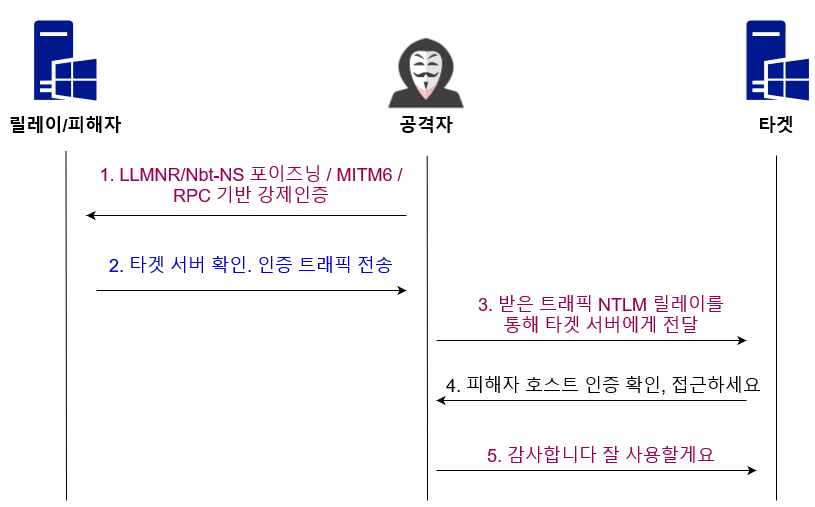

The diagram above was exported from draw.io. Its source (the exported page's mxGraphModel, read from the mxfile embedded in the PNG):
<mxGraphModel dx="780" dy="811" grid="1" gridSize="10" guides="1" tooltips="1" connect="1" arrows="1" fold="1" page="1" pageScale="1" pageWidth="850" pageHeight="1100" math="0" shadow="0">
  <root>
    <mxCell id="0" />
    <mxCell id="1" parent="0" />
    <mxCell id="xbb-e-p1MdValfFM6XVS-1" value="" style="shape=image;html=1;verticalAlign=top;verticalLabelPosition=bottom;labelBackgroundColor=#ffffff;imageAspect=0;aspect=fixed;image=https://cdn0.iconfinder.com/data/icons/kameleon-free-pack/110/Hacker-128.png" parent="1" vertex="1">
      <mxGeometry x="445" y="145" width="130" height="130" as="geometry" />
    </mxCell>
    <mxCell id="xbb-e-p1MdValfFM6XVS-2" value="" style="sketch=0;aspect=fixed;pointerEvents=1;shadow=0;dashed=0;html=1;strokeColor=none;labelPosition=center;verticalLabelPosition=bottom;verticalAlign=top;align=center;fillColor=#00188D;shape=mxgraph.mscae.enterprise.windows_server" parent="1" vertex="1">
      <mxGeometry x="117.60000000000002" y="160" width="62.4" height="80" as="geometry" />
    </mxCell>
    <mxCell id="xbb-e-p1MdValfFM6XVS-3" value="" style="endArrow=none;html=1;rounded=0;" parent="1" edge="1">
      <mxGeometry width="50" height="50" relative="1" as="geometry">
        <mxPoint x="150" y="640" as="sourcePoint" />
        <mxPoint x="149.5" y="290" as="targetPoint" />
      </mxGeometry>
    </mxCell>
    <mxCell id="xbb-e-p1MdValfFM6XVS-4" value="" style="endArrow=none;html=1;rounded=0;" parent="1" edge="1">
      <mxGeometry width="50" height="50" relative="1" as="geometry">
        <mxPoint x="511" y="640" as="sourcePoint" />
        <mxPoint x="510.70000000000005" y="295" as="targetPoint" />
      </mxGeometry>
    </mxCell>
    <mxCell id="xbb-e-p1MdValfFM6XVS-5" value="&lt;b&gt;&lt;font style=&quot;font-size: 18px;&quot;&gt;공격자&lt;/font&gt;&lt;/b&gt;" style="text;html=1;strokeColor=none;fillColor=none;align=center;verticalAlign=middle;whiteSpace=wrap;rounded=0;" parent="1" vertex="1">
      <mxGeometry x="480" y="250" width="60" height="30" as="geometry" />
    </mxCell>
    <mxCell id="xbb-e-p1MdValfFM6XVS-6" value="&lt;b&gt;&lt;font style=&quot;font-size: 18px;&quot;&gt;릴레이/피해자&lt;/font&gt;&lt;/b&gt;" style="text;html=1;strokeColor=none;fillColor=none;align=center;verticalAlign=middle;whiteSpace=wrap;rounded=0;" parent="1" vertex="1">
      <mxGeometry x="88.8" y="250" width="120" height="30" as="geometry" />
    </mxCell>
    <mxCell id="xbb-e-p1MdValfFM6XVS-7" value="" style="endArrow=none;html=1;rounded=0;entryX=1;entryY=1;entryDx=0;entryDy=0;startArrow=classic;startFill=1;endFill=0;" parent="1" target="xbb-e-p1MdValfFM6XVS-8" edge="1">
      <mxGeometry width="50" height="50" relative="1" as="geometry">
        <mxPoint x="170" y="355" as="sourcePoint" />
        <mxPoint x="602.5" y="355" as="targetPoint" />
      </mxGeometry>
    </mxCell>
    <mxCell id="xbb-e-p1MdValfFM6XVS-8" value="&lt;font color=&quot;#99004D&quot;&gt;1. LLMNR/Nbt-NS 포이즈닝 / MITM6 / RPC 기반 강제인증&lt;/font&gt;" style="text;html=1;strokeColor=none;fillColor=none;align=center;verticalAlign=middle;whiteSpace=wrap;rounded=0;fontSize=18;" parent="1" vertex="1">
      <mxGeometry x="180" y="295" width="310" height="60" as="geometry" />
    </mxCell>
    <mxCell id="xbb-e-p1MdValfFM6XVS-9" value="" style="endArrow=classic;html=1;rounded=0;startArrow=none;startFill=0;endFill=1;" parent="1" edge="1">
      <mxGeometry width="50" height="50" relative="1" as="geometry">
        <mxPoint x="180" y="430" as="sourcePoint" />
        <mxPoint x="490" y="430" as="targetPoint" />
      </mxGeometry>
    </mxCell>
    <mxCell id="xbb-e-p1MdValfFM6XVS-10" value="&lt;font color=&quot;#0000CC&quot;&gt;2. 타겟 서버 확인. 인증 트래픽 전송&lt;/font&gt;" style="text;html=1;strokeColor=none;fillColor=none;align=center;verticalAlign=middle;whiteSpace=wrap;rounded=0;fontSize=18;" parent="1" vertex="1">
      <mxGeometry x="180" y="390" width="310" height="30" as="geometry" />
    </mxCell>
    <mxCell id="xbb-e-p1MdValfFM6XVS-14" value="&lt;font color=&quot;#99004D&quot;&gt;3. 받은 트래픽 NTLM 릴레이를 통해 타겟 서버에게 전달 &lt;br&gt;&lt;/font&gt;" style="text;html=1;strokeColor=none;fillColor=none;align=center;verticalAlign=middle;whiteSpace=wrap;rounded=0;fontSize=18;" parent="1" vertex="1">
      <mxGeometry x="560" y="440" width="250" height="30" as="geometry" />
    </mxCell>
    <mxCell id="xbb-e-p1MdValfFM6XVS-16" value="" style="sketch=0;aspect=fixed;pointerEvents=1;shadow=0;dashed=0;html=1;strokeColor=none;labelPosition=center;verticalLabelPosition=bottom;verticalAlign=top;align=center;fillColor=#00188D;shape=mxgraph.mscae.enterprise.windows_server" parent="1" vertex="1">
      <mxGeometry x="830" y="160" width="62.4" height="80" as="geometry" />
    </mxCell>
    <mxCell id="xbb-e-p1MdValfFM6XVS-17" value="" style="endArrow=none;html=1;rounded=0;" parent="1" edge="1">
      <mxGeometry width="50" height="50" relative="1" as="geometry">
        <mxPoint x="860" y="640" as="sourcePoint" />
        <mxPoint x="860" y="295" as="targetPoint" />
      </mxGeometry>
    </mxCell>
    <mxCell id="xbb-e-p1MdValfFM6XVS-18" value="&lt;b&gt;&lt;font style=&quot;font-size: 18px;&quot;&gt;타겟&lt;/font&gt;&lt;/b&gt;" style="text;html=1;strokeColor=none;fillColor=none;align=center;verticalAlign=middle;whiteSpace=wrap;rounded=0;" parent="1" vertex="1">
      <mxGeometry x="830" y="250" width="60" height="30" as="geometry" />
    </mxCell>
    <mxCell id="xbb-e-p1MdValfFM6XVS-21" value="" style="endArrow=classic;html=1;rounded=0;startArrow=none;startFill=0;endFill=1;" parent="1" edge="1">
      <mxGeometry width="50" height="50" relative="1" as="geometry">
        <mxPoint x="520" y="480" as="sourcePoint" />
        <mxPoint x="830" y="480" as="targetPoint" />
      </mxGeometry>
    </mxCell>
    <mxCell id="xbb-e-p1MdValfFM6XVS-26" value="4. 피해자 호스트 인증 확인, 접근하세요" style="text;html=1;strokeColor=none;fillColor=none;align=center;verticalAlign=middle;whiteSpace=wrap;rounded=0;fontSize=18;" parent="1" vertex="1">
      <mxGeometry x="525" y="510" width="325" height="30" as="geometry" />
    </mxCell>
    <mxCell id="xbb-e-p1MdValfFM6XVS-27" value="" style="endArrow=none;html=1;rounded=0;startArrow=classic;startFill=1;endFill=0;" parent="1" edge="1">
      <mxGeometry width="50" height="50" relative="1" as="geometry">
        <mxPoint x="520" y="540" as="sourcePoint" />
        <mxPoint x="830" y="540" as="targetPoint" />
      </mxGeometry>
    </mxCell>
    <mxCell id="xbb-e-p1MdValfFM6XVS-28" value="&lt;font color=&quot;#99004D&quot;&gt;5. 감사합니다 잘 사용할게요&lt;/font&gt;" style="text;html=1;strokeColor=none;fillColor=none;align=center;verticalAlign=middle;whiteSpace=wrap;rounded=0;fontSize=18;" parent="1" vertex="1">
      <mxGeometry x="540" y="580" width="290" height="30" as="geometry" />
    </mxCell>
    <mxCell id="xbb-e-p1MdValfFM6XVS-29" value="" style="endArrow=classic;html=1;rounded=0;startArrow=none;startFill=0;endFill=1;" parent="1" edge="1">
      <mxGeometry width="50" height="50" relative="1" as="geometry">
        <mxPoint x="520" y="610" as="sourcePoint" />
        <mxPoint x="840" y="610" as="targetPoint" />
      </mxGeometry>
    </mxCell>
  </root>
</mxGraphModel>